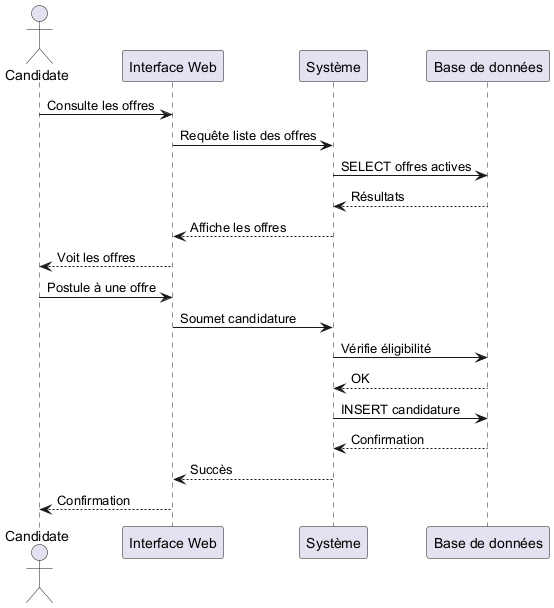

The diagram above was rendered by PlantUML. Its source (embedded in the PNG):
@startuml

actor Candidate
participant "Interface Web" as UI
participant "Système" as System
participant "Base de données" as DB

Candidate -> UI: Consulte les offres
UI -> System: Requête liste des offres
System -> DB: SELECT offres actives
DB --> System: Résultats
System --> UI: Affiche les offres
UI --> Candidate: Voit les offres

Candidate -> UI: Postule à une offre
UI -> System: Soumet candidature
System -> DB: Vérifie éligibilité
DB --> System: OK
System -> DB: INSERT candidature
DB --> System: Confirmation
System --> UI: Succès
UI --> Candidate: Confirmation

@enduml